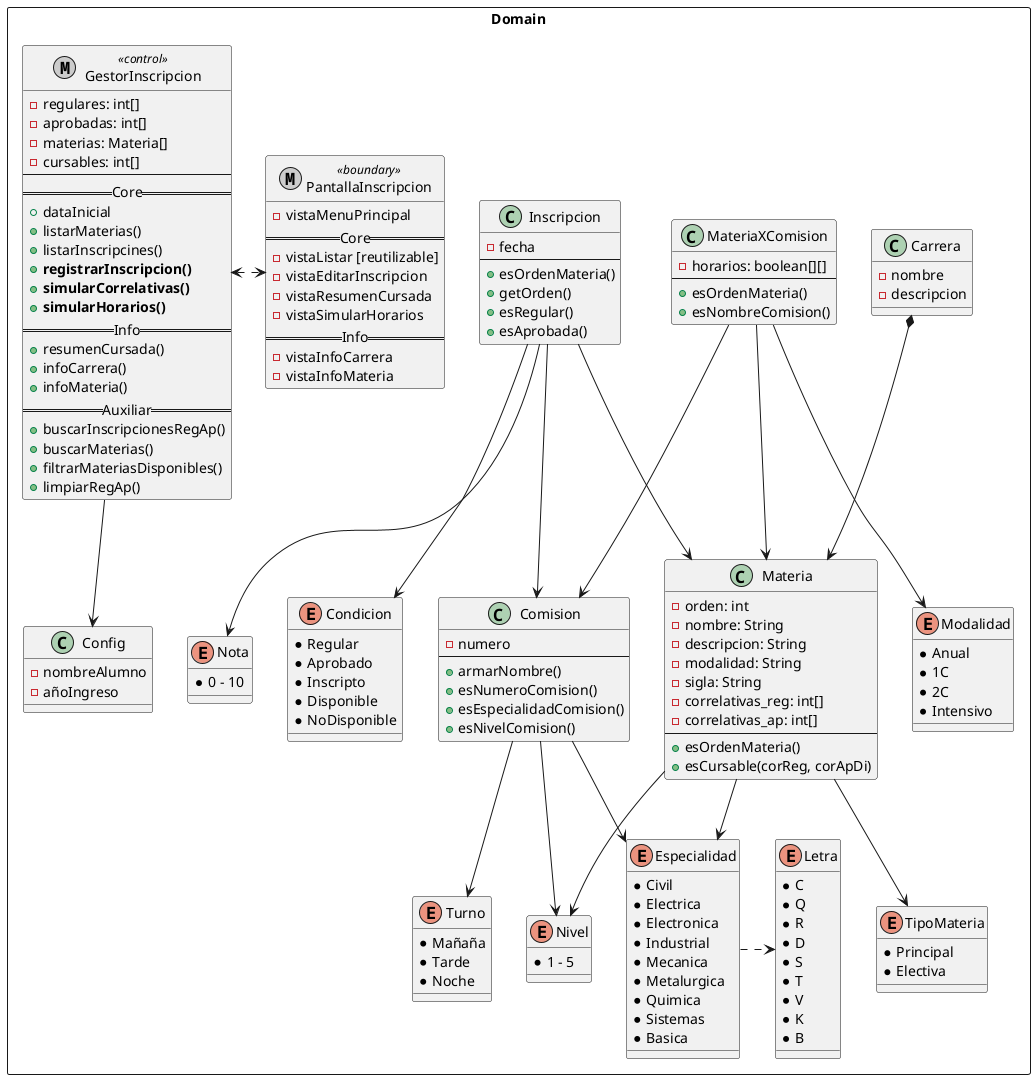

The diagram above was rendered by PlantUML. Its source (embedded in the PNG):
@startuml

rectangle Domain{
    metaclass GestorInscripcion <<control>>{
        - regulares: int[]
        - aprobadas: int[]
        - materias: Materia[]
        - cursables: int[]
        --
        ==Core==
        + dataInicial
        + listarMaterias()
        + listarInscripcines()
        + <b>registrarInscripcion()
        + <b>simularCorrelativas()
        + <b>simularHorarios()
        ==Info==
        + resumenCursada()
        + infoCarrera()
        + infoMateria()
        ==Auxiliar==
        + buscarInscripcionesRegAp()
        + buscarMaterias()
        + filtrarMateriasDisponibles()
        + limpiarRegAp()
    }

    metaclass PantallaInscripcion <<boundary>>{
        - vistaMenuPrincipal
        ==Core==
        - vistaListar [reutilizable]
        - vistaEditarInscripcion
        - vistaResumenCursada
        - vistaSimularHorarios
        ==Info==
        - vistaInfoCarrera
        - vistaInfoMateria
    }

    class Inscripcion{
        - fecha
        --
        + esOrdenMateria()
        + getOrden()
        + esRegular()
        + esAprobada()
    }

    class MateriaXComision{
        - horarios: boolean[][]
        --
        + esOrdenMateria()
        + esNombreComision()
    }

    class Carrera {
        - nombre
        - descripcion
    }

    class Config {
        - nombreAlumno
        - añoIngreso
    }

    class Materia {
        - orden: int
        - nombre: String
        - descripcion: String
        - modalidad: String
        - sigla: String
        - correlativas_reg: int[]
        - correlativas_ap: int[]
        --
        + esOrdenMateria()
        + esCursable(corReg, corApDi)
    }

    class Comision{
        - numero
        --
        + armarNombre()
        + esNumeroComision()
        + esEspecialidadComision()
        + esNivelComision()
    }

    enum Nota{
        * 0 - 10
    }

    enum Condicion{
        * Regular
        * Aprobado
        * Inscripto
        * Disponible
        * NoDisponible
    }

    enum TipoMateria{
        * Principal
        * Electiva
    }

    enum Especialidad{
        * Civil
        * Electrica
        * Electronica
        * Industrial
        * Mecanica
        * Metalurgica
        * Quimica
        * Sistemas
        * Basica
    }

    enum Letra{
        * C
        * Q
        * R
        * D
        * S
        * T
        * V
        * K
        * B
    }

    enum Turno {
        * Mañaña
        * Tarde
        * Noche
    }

    enum Modalidad {
        * Anual
        * 1C
        * 2C
        * Intensivo
    }

    enum Nivel{
        * 1 - 5
    }

    GestorInscripcion --> Config

    GestorInscripcion <.> PantallaInscripcion

    Carrera *--> Materia
    'Carrera --> Especialidad

    Materia --> Especialidad
    Materia --> Nivel
    Materia --> TipoMateria

    Especialidad .> Letra

    Inscripcion --> Comision
    Inscripcion --> Condicion
    Inscripcion --> Nota
    Inscripcion --> Materia

    MateriaXComision --> Materia
    MateriaXComision --> Comision
    MateriaXComision --> Modalidad

    Comision --> Turno
    Comision --> Especialidad
    Comision --> Nivel
}

@enduml